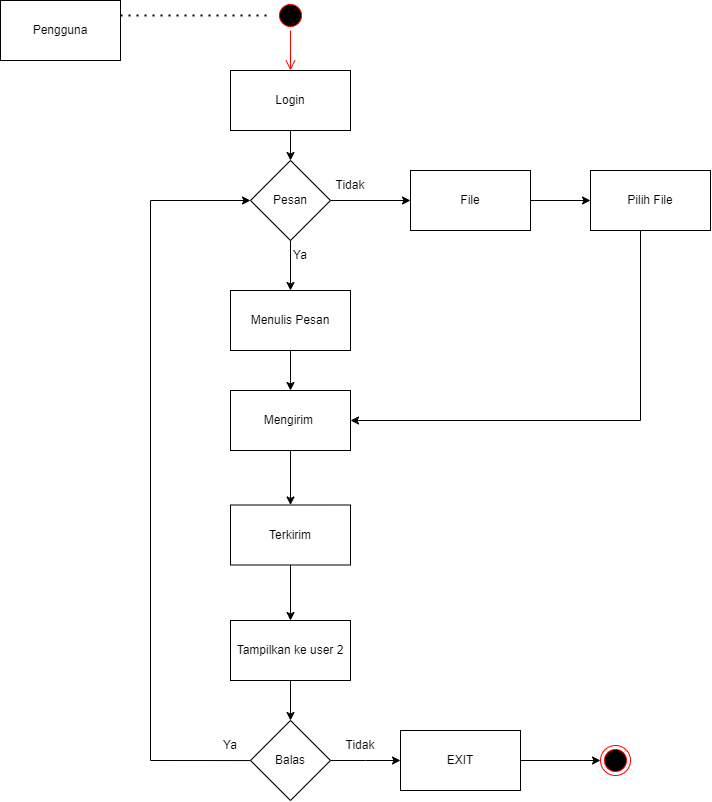

The diagram above was exported from draw.io. Its source (the exported page's mxGraphModel, read from the mxfile embedded in the PNG):
<mxGraphModel dx="1354" dy="1466" grid="1" gridSize="10" guides="1" tooltips="1" connect="1" arrows="1" fold="1" page="1" pageScale="1" pageWidth="827" pageHeight="1169" math="0" shadow="0">
  <root>
    <mxCell id="0" />
    <mxCell id="1" parent="0" />
    <mxCell id="-9TkqanIp2huqoySwxSZ-1" value="Pengguna" style="rounded=0;whiteSpace=wrap;html=1;" vertex="1" parent="1">
      <mxGeometry x="40" y="80" width="120" height="60" as="geometry" />
    </mxCell>
    <mxCell id="-9TkqanIp2huqoySwxSZ-4" value="Login" style="rounded=0;whiteSpace=wrap;html=1;" vertex="1" parent="1">
      <mxGeometry x="270" y="150" width="120" height="60" as="geometry" />
    </mxCell>
    <mxCell id="-9TkqanIp2huqoySwxSZ-21" value="" style="edgeStyle=orthogonalEdgeStyle;rounded=0;orthogonalLoop=1;jettySize=auto;html=1;" edge="1" parent="1" source="-9TkqanIp2huqoySwxSZ-5" target="-9TkqanIp2huqoySwxSZ-6">
      <mxGeometry relative="1" as="geometry" />
    </mxCell>
    <mxCell id="-9TkqanIp2huqoySwxSZ-5" value="Menulis Pesan" style="rounded=0;whiteSpace=wrap;html=1;" vertex="1" parent="1">
      <mxGeometry x="270" y="370" width="120" height="60" as="geometry" />
    </mxCell>
    <mxCell id="-9TkqanIp2huqoySwxSZ-22" value="" style="edgeStyle=orthogonalEdgeStyle;rounded=0;orthogonalLoop=1;jettySize=auto;html=1;" edge="1" parent="1" source="-9TkqanIp2huqoySwxSZ-6" target="-9TkqanIp2huqoySwxSZ-7">
      <mxGeometry relative="1" as="geometry" />
    </mxCell>
    <mxCell id="-9TkqanIp2huqoySwxSZ-6" value="Mengirim&amp;nbsp;" style="rounded=0;whiteSpace=wrap;html=1;" vertex="1" parent="1">
      <mxGeometry x="270" y="470" width="120" height="60" as="geometry" />
    </mxCell>
    <mxCell id="-9TkqanIp2huqoySwxSZ-23" value="" style="edgeStyle=orthogonalEdgeStyle;rounded=0;orthogonalLoop=1;jettySize=auto;html=1;entryX=0.5;entryY=0;entryDx=0;entryDy=0;" edge="1" parent="1" source="-9TkqanIp2huqoySwxSZ-7" target="-9TkqanIp2huqoySwxSZ-24">
      <mxGeometry relative="1" as="geometry">
        <mxPoint x="330" y="700" as="targetPoint" />
      </mxGeometry>
    </mxCell>
    <mxCell id="-9TkqanIp2huqoySwxSZ-7" value="Terkirim" style="rounded=0;whiteSpace=wrap;html=1;" vertex="1" parent="1">
      <mxGeometry x="270" y="584.5" width="120" height="60" as="geometry" />
    </mxCell>
    <mxCell id="-9TkqanIp2huqoySwxSZ-15" value="" style="endArrow=none;dashed=1;html=1;dashPattern=1 3;strokeWidth=2;rounded=0;exitX=1;exitY=0.25;exitDx=0;exitDy=0;" edge="1" parent="1" source="-9TkqanIp2huqoySwxSZ-1">
      <mxGeometry width="50" height="50" relative="1" as="geometry">
        <mxPoint x="230" y="250" as="sourcePoint" />
        <mxPoint x="310" y="95" as="targetPoint" />
      </mxGeometry>
    </mxCell>
    <mxCell id="-9TkqanIp2huqoySwxSZ-35" value="" style="edgeStyle=orthogonalEdgeStyle;rounded=0;orthogonalLoop=1;jettySize=auto;html=1;" edge="1" parent="1" source="-9TkqanIp2huqoySwxSZ-17" target="-9TkqanIp2huqoySwxSZ-28">
      <mxGeometry relative="1" as="geometry" />
    </mxCell>
    <mxCell id="-9TkqanIp2huqoySwxSZ-17" value="Pesan" style="rhombus;whiteSpace=wrap;html=1;" vertex="1" parent="1">
      <mxGeometry x="290" y="240" width="80" height="80" as="geometry" />
    </mxCell>
    <mxCell id="-9TkqanIp2huqoySwxSZ-18" value="" style="endArrow=classic;html=1;rounded=0;entryX=0.5;entryY=0;entryDx=0;entryDy=0;exitX=0.5;exitY=1;exitDx=0;exitDy=0;" edge="1" parent="1" source="-9TkqanIp2huqoySwxSZ-4" target="-9TkqanIp2huqoySwxSZ-17">
      <mxGeometry width="50" height="50" relative="1" as="geometry">
        <mxPoint x="180" y="280" as="sourcePoint" />
        <mxPoint x="230" y="230" as="targetPoint" />
      </mxGeometry>
    </mxCell>
    <mxCell id="-9TkqanIp2huqoySwxSZ-19" value="" style="endArrow=classic;html=1;rounded=0;entryX=0.5;entryY=0;entryDx=0;entryDy=0;exitX=0.5;exitY=1;exitDx=0;exitDy=0;" edge="1" parent="1" source="-9TkqanIp2huqoySwxSZ-17" target="-9TkqanIp2huqoySwxSZ-5">
      <mxGeometry width="50" height="50" relative="1" as="geometry">
        <mxPoint x="340" y="220" as="sourcePoint" />
        <mxPoint x="340" y="250" as="targetPoint" />
      </mxGeometry>
    </mxCell>
    <mxCell id="-9TkqanIp2huqoySwxSZ-37" value="" style="edgeStyle=orthogonalEdgeStyle;rounded=0;orthogonalLoop=1;jettySize=auto;html=1;" edge="1" parent="1" source="-9TkqanIp2huqoySwxSZ-24" target="-9TkqanIp2huqoySwxSZ-26">
      <mxGeometry relative="1" as="geometry" />
    </mxCell>
    <mxCell id="-9TkqanIp2huqoySwxSZ-24" value="Tampilkan ke user 2" style="rounded=0;whiteSpace=wrap;html=1;" vertex="1" parent="1">
      <mxGeometry x="270" y="700" width="120" height="60" as="geometry" />
    </mxCell>
    <mxCell id="-9TkqanIp2huqoySwxSZ-38" value="" style="edgeStyle=orthogonalEdgeStyle;rounded=0;orthogonalLoop=1;jettySize=auto;html=1;" edge="1" parent="1" source="-9TkqanIp2huqoySwxSZ-26">
      <mxGeometry relative="1" as="geometry">
        <mxPoint x="440" y="840" as="targetPoint" />
      </mxGeometry>
    </mxCell>
    <mxCell id="-9TkqanIp2huqoySwxSZ-39" style="edgeStyle=orthogonalEdgeStyle;rounded=0;orthogonalLoop=1;jettySize=auto;html=1;entryX=0;entryY=0.5;entryDx=0;entryDy=0;" edge="1" parent="1" target="-9TkqanIp2huqoySwxSZ-17">
      <mxGeometry relative="1" as="geometry">
        <mxPoint x="289.997619047619" y="840.047619047619" as="sourcePoint" />
        <mxPoint x="229.95" y="440" as="targetPoint" />
        <Array as="points">
          <mxPoint x="190" y="840" />
          <mxPoint x="190" y="280" />
        </Array>
      </mxGeometry>
    </mxCell>
    <mxCell id="-9TkqanIp2huqoySwxSZ-26" value="Balas" style="rhombus;whiteSpace=wrap;html=1;" vertex="1" parent="1">
      <mxGeometry x="290" y="800" width="80" height="80" as="geometry" />
    </mxCell>
    <mxCell id="-9TkqanIp2huqoySwxSZ-32" style="edgeStyle=orthogonalEdgeStyle;rounded=0;orthogonalLoop=1;jettySize=auto;html=1;entryX=1;entryY=0.5;entryDx=0;entryDy=0;" edge="1" parent="1" source="-9TkqanIp2huqoySwxSZ-27" target="-9TkqanIp2huqoySwxSZ-6">
      <mxGeometry relative="1" as="geometry">
        <Array as="points">
          <mxPoint x="680" y="500" />
        </Array>
      </mxGeometry>
    </mxCell>
    <mxCell id="-9TkqanIp2huqoySwxSZ-27" value="Pilih File" style="rounded=0;whiteSpace=wrap;html=1;" vertex="1" parent="1">
      <mxGeometry x="630" y="250" width="120" height="60" as="geometry" />
    </mxCell>
    <mxCell id="-9TkqanIp2huqoySwxSZ-34" value="" style="edgeStyle=orthogonalEdgeStyle;rounded=0;orthogonalLoop=1;jettySize=auto;html=1;" edge="1" parent="1" source="-9TkqanIp2huqoySwxSZ-28" target="-9TkqanIp2huqoySwxSZ-27">
      <mxGeometry relative="1" as="geometry" />
    </mxCell>
    <mxCell id="-9TkqanIp2huqoySwxSZ-28" value="File" style="rounded=0;whiteSpace=wrap;html=1;" vertex="1" parent="1">
      <mxGeometry x="450" y="250" width="120" height="60" as="geometry" />
    </mxCell>
    <mxCell id="-9TkqanIp2huqoySwxSZ-40" value="Ya" style="text;html=1;strokeColor=none;fillColor=none;align=center;verticalAlign=middle;whiteSpace=wrap;rounded=0;" vertex="1" parent="1">
      <mxGeometry x="310" y="320" width="60" height="30" as="geometry" />
    </mxCell>
    <mxCell id="-9TkqanIp2huqoySwxSZ-41" value="Tidak" style="text;html=1;strokeColor=none;fillColor=none;align=center;verticalAlign=middle;whiteSpace=wrap;rounded=0;" vertex="1" parent="1">
      <mxGeometry x="360" y="250" width="60" height="30" as="geometry" />
    </mxCell>
    <mxCell id="-9TkqanIp2huqoySwxSZ-42" value="Ya" style="text;html=1;strokeColor=none;fillColor=none;align=center;verticalAlign=middle;whiteSpace=wrap;rounded=0;" vertex="1" parent="1">
      <mxGeometry x="240" y="810" width="60" height="30" as="geometry" />
    </mxCell>
    <mxCell id="-9TkqanIp2huqoySwxSZ-43" value="Tidak" style="text;html=1;strokeColor=none;fillColor=none;align=center;verticalAlign=middle;whiteSpace=wrap;rounded=0;" vertex="1" parent="1">
      <mxGeometry x="370" y="810" width="60" height="30" as="geometry" />
    </mxCell>
    <mxCell id="-9TkqanIp2huqoySwxSZ-46" style="edgeStyle=orthogonalEdgeStyle;rounded=0;orthogonalLoop=1;jettySize=auto;html=1;exitX=1;exitY=0.5;exitDx=0;exitDy=0;entryX=0;entryY=0.5;entryDx=0;entryDy=0;" edge="1" parent="1" source="-9TkqanIp2huqoySwxSZ-44" target="-9TkqanIp2huqoySwxSZ-45">
      <mxGeometry relative="1" as="geometry" />
    </mxCell>
    <mxCell id="-9TkqanIp2huqoySwxSZ-44" value="EXIT" style="rounded=0;whiteSpace=wrap;html=1;" vertex="1" parent="1">
      <mxGeometry x="440" y="810" width="120" height="60" as="geometry" />
    </mxCell>
    <mxCell id="-9TkqanIp2huqoySwxSZ-45" value="" style="ellipse;html=1;shape=endState;fillColor=#000000;strokeColor=#ff0000;" vertex="1" parent="1">
      <mxGeometry x="640" y="825" width="30" height="30" as="geometry" />
    </mxCell>
    <mxCell id="-9TkqanIp2huqoySwxSZ-47" value="" style="ellipse;html=1;shape=startState;fillColor=#000000;strokeColor=#ff0000;" vertex="1" parent="1">
      <mxGeometry x="315" y="80" width="30" height="30" as="geometry" />
    </mxCell>
    <mxCell id="-9TkqanIp2huqoySwxSZ-48" value="" style="edgeStyle=orthogonalEdgeStyle;html=1;verticalAlign=bottom;endArrow=open;endSize=8;strokeColor=#ff0000;rounded=0;entryX=0.5;entryY=0;entryDx=0;entryDy=0;" edge="1" source="-9TkqanIp2huqoySwxSZ-47" parent="1" target="-9TkqanIp2huqoySwxSZ-4">
      <mxGeometry relative="1" as="geometry">
        <mxPoint x="405" y="120" as="targetPoint" />
      </mxGeometry>
    </mxCell>
  </root>
</mxGraphModel>